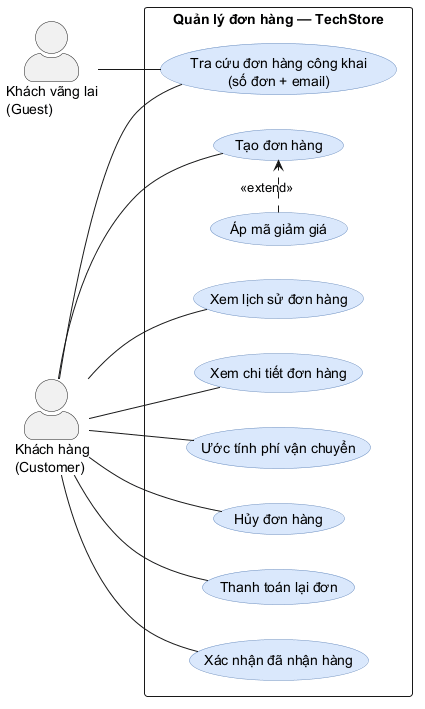

The diagram above was rendered by PlantUML. Its source (embedded in the PNG):
@startuml usecase-12-orders-customer
' Use case — Đơn hàng phía khách (Guest + Customer)
' Verify vs backend/src/modules/orders/routes.js (guard: /track public, còn lại authenticate)
' Mã giảm giá (UC_discount) là <<extend>> của Tạo đơn — discountCode optional trong createOrder.
' Quyết định A (GATE-D 2026-06-03): GET /orders/number/:number (getOrderByNumber) GỘP vào
'   "Xem chi tiết đơn hàng" — cùng UC xem đơn, chỉ khác key tra cứu (id vs number); không tách UC riêng.
left to right direction
skinparam backgroundColor #FFFFFF
skinparam shadowing false
skinparam packageStyle rectangle
skinparam usecase {
  BackgroundColor #DAE8FC
  BorderColor #6C8EBF
}
skinparam actorStyle awesome

actor "Khách vãng lai\n(Guest)" as guest
actor "Khách hàng\n(Customer)" as customer

rectangle "Quản lý đơn hàng — TechStore" {
  usecase "Tạo đơn hàng" as UC_create
  usecase "Áp mã giảm giá" as UC_discount
  usecase "Xem lịch sử đơn hàng" as UC_list
  usecase "Xem chi tiết đơn hàng" as UC_detail
  usecase "Ước tính phí vận chuyển" as UC_ship
  usecase "Hủy đơn hàng" as UC_cancel
  usecase "Thanh toán lại đơn" as UC_repay
  usecase "Xác nhận đã nhận hàng" as UC_receive
  usecase "Tra cứu đơn hàng công khai\n(số đơn + email)" as UC_track

  UC_discount .> UC_create : <<extend>>
}

customer -- UC_create
customer -- UC_list
customer -- UC_detail
customer -- UC_ship
customer -- UC_cancel
customer -- UC_repay
customer -- UC_receive
customer -- UC_track

guest -- UC_track
@enduml